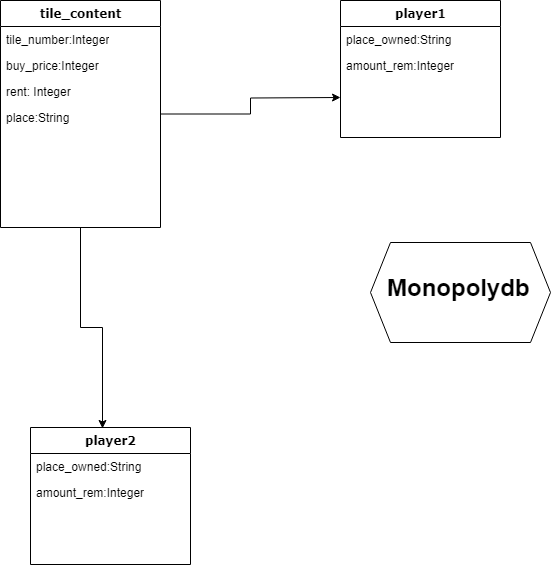

The diagram above was exported from draw.io. Its source (the exported page's mxGraphModel, read from the mxfile embedded in the PNG):
<mxGraphModel dx="1434" dy="784" grid="1" gridSize="10" guides="1" tooltips="1" connect="1" arrows="1" fold="1" page="1" pageScale="1" pageWidth="1100" pageHeight="850" background="none" math="0" shadow="0">
  <root>
    <mxCell id="0" />
    <mxCell id="1" parent="0" />
    <mxCell id="i5RJaIRuZ5s4Ahd4Uspd-5" style="edgeStyle=orthogonalEdgeStyle;rounded=0;orthogonalLoop=1;jettySize=auto;html=1;" edge="1" parent="1" source="78961159f06e98e8-17">
      <mxGeometry relative="1" as="geometry">
        <mxPoint x="430" y="180" as="targetPoint" />
      </mxGeometry>
    </mxCell>
    <mxCell id="78961159f06e98e8-17" value="tile_content" style="swimlane;html=1;fontStyle=1;align=center;verticalAlign=top;childLayout=stackLayout;horizontal=1;startSize=26;horizontalStack=0;resizeParent=1;resizeLast=0;collapsible=1;marginBottom=0;swimlaneFillColor=#ffffff;rounded=0;shadow=0;comic=0;labelBackgroundColor=none;strokeWidth=1;fillColor=none;fontFamily=Verdana;fontSize=12" parent="1" vertex="1">
      <mxGeometry x="90" y="83" width="160" height="227" as="geometry">
        <mxRectangle x="90" y="83" width="110" height="30" as="alternateBounds" />
      </mxGeometry>
    </mxCell>
    <mxCell id="78961159f06e98e8-21" value="tile_number:Integer" style="text;html=1;strokeColor=none;fillColor=none;align=left;verticalAlign=top;spacingLeft=4;spacingRight=4;whiteSpace=wrap;overflow=hidden;rotatable=0;points=[[0,0.5],[1,0.5]];portConstraint=eastwest;" parent="78961159f06e98e8-17" vertex="1">
      <mxGeometry y="26" width="160" height="26" as="geometry" />
    </mxCell>
    <mxCell id="78961159f06e98e8-23" value="buy_price:Integer" style="text;html=1;strokeColor=none;fillColor=none;align=left;verticalAlign=top;spacingLeft=4;spacingRight=4;whiteSpace=wrap;overflow=hidden;rotatable=0;points=[[0,0.5],[1,0.5]];portConstraint=eastwest;" parent="78961159f06e98e8-17" vertex="1">
      <mxGeometry y="52" width="160" height="26" as="geometry" />
    </mxCell>
    <mxCell id="78961159f06e98e8-25" value="rent: Integer" style="text;html=1;strokeColor=none;fillColor=none;align=left;verticalAlign=top;spacingLeft=4;spacingRight=4;whiteSpace=wrap;overflow=hidden;rotatable=0;points=[[0,0.5],[1,0.5]];portConstraint=eastwest;" parent="78961159f06e98e8-17" vertex="1">
      <mxGeometry y="78" width="160" height="26" as="geometry" />
    </mxCell>
    <mxCell id="78961159f06e98e8-26" value="place:String" style="text;html=1;strokeColor=none;fillColor=none;align=left;verticalAlign=top;spacingLeft=4;spacingRight=4;whiteSpace=wrap;overflow=hidden;rotatable=0;points=[[0,0.5],[1,0.5]];portConstraint=eastwest;" parent="78961159f06e98e8-17" vertex="1">
      <mxGeometry y="104" width="160" height="26" as="geometry" />
    </mxCell>
    <mxCell id="78961159f06e98e8-30" value="player1" style="swimlane;html=1;fontStyle=1;align=center;verticalAlign=top;childLayout=stackLayout;horizontal=1;startSize=26;horizontalStack=0;resizeParent=1;resizeLast=0;collapsible=1;marginBottom=0;swimlaneFillColor=#ffffff;rounded=0;shadow=0;comic=0;labelBackgroundColor=none;strokeWidth=1;fillColor=none;fontFamily=Verdana;fontSize=12" parent="1" vertex="1">
      <mxGeometry x="430" y="83" width="160" height="137" as="geometry" />
    </mxCell>
    <mxCell id="78961159f06e98e8-31" value="place_owned:String" style="text;html=1;strokeColor=none;fillColor=none;align=left;verticalAlign=top;spacingLeft=4;spacingRight=4;whiteSpace=wrap;overflow=hidden;rotatable=0;points=[[0,0.5],[1,0.5]];portConstraint=eastwest;" parent="78961159f06e98e8-30" vertex="1">
      <mxGeometry y="26" width="160" height="26" as="geometry" />
    </mxCell>
    <mxCell id="78961159f06e98e8-32" value="amount_rem:Integer" style="text;html=1;strokeColor=none;fillColor=none;align=left;verticalAlign=top;spacingLeft=4;spacingRight=4;whiteSpace=wrap;overflow=hidden;rotatable=0;points=[[0,0.5],[1,0.5]];portConstraint=eastwest;" parent="78961159f06e98e8-30" vertex="1">
      <mxGeometry y="52" width="160" height="26" as="geometry" />
    </mxCell>
    <mxCell id="i5RJaIRuZ5s4Ahd4Uspd-3" value="" style="shape=hexagon;perimeter=hexagonPerimeter2;whiteSpace=wrap;html=1;fixedSize=1;" vertex="1" parent="1">
      <mxGeometry x="460" y="325" width="180" height="100" as="geometry" />
    </mxCell>
    <mxCell id="i5RJaIRuZ5s4Ahd4Uspd-2" value="&lt;h1 style=&quot;margin-top: 0px;&quot;&gt;Monopolydb&lt;/h1&gt;&lt;p&gt;&lt;br&gt;&lt;/p&gt;" style="text;html=1;whiteSpace=wrap;overflow=hidden;rounded=0;" vertex="1" parent="1">
      <mxGeometry x="475" y="350" width="150" height="40" as="geometry" />
    </mxCell>
    <mxCell id="i5RJaIRuZ5s4Ahd4Uspd-6" value="player2" style="swimlane;html=1;fontStyle=1;align=center;verticalAlign=top;childLayout=stackLayout;horizontal=1;startSize=26;horizontalStack=0;resizeParent=1;resizeLast=0;collapsible=1;marginBottom=0;swimlaneFillColor=#ffffff;rounded=0;shadow=0;comic=0;labelBackgroundColor=none;strokeWidth=1;fillColor=none;fontFamily=Verdana;fontSize=12" vertex="1" parent="1">
      <mxGeometry x="120" y="510" width="160" height="137" as="geometry" />
    </mxCell>
    <mxCell id="i5RJaIRuZ5s4Ahd4Uspd-7" value="place_owned:String" style="text;html=1;strokeColor=none;fillColor=none;align=left;verticalAlign=top;spacingLeft=4;spacingRight=4;whiteSpace=wrap;overflow=hidden;rotatable=0;points=[[0,0.5],[1,0.5]];portConstraint=eastwest;" vertex="1" parent="i5RJaIRuZ5s4Ahd4Uspd-6">
      <mxGeometry y="26" width="160" height="26" as="geometry" />
    </mxCell>
    <mxCell id="i5RJaIRuZ5s4Ahd4Uspd-8" value="amount_rem:Integer" style="text;html=1;strokeColor=none;fillColor=none;align=left;verticalAlign=top;spacingLeft=4;spacingRight=4;whiteSpace=wrap;overflow=hidden;rotatable=0;points=[[0,0.5],[1,0.5]];portConstraint=eastwest;" vertex="1" parent="i5RJaIRuZ5s4Ahd4Uspd-6">
      <mxGeometry y="52" width="160" height="26" as="geometry" />
    </mxCell>
    <mxCell id="i5RJaIRuZ5s4Ahd4Uspd-9" style="edgeStyle=orthogonalEdgeStyle;rounded=0;orthogonalLoop=1;jettySize=auto;html=1;entryX=0.45;entryY=0.007;entryDx=0;entryDy=0;entryPerimeter=0;" edge="1" parent="1" source="78961159f06e98e8-17" target="i5RJaIRuZ5s4Ahd4Uspd-6">
      <mxGeometry relative="1" as="geometry" />
    </mxCell>
  </root>
</mxGraphModel>